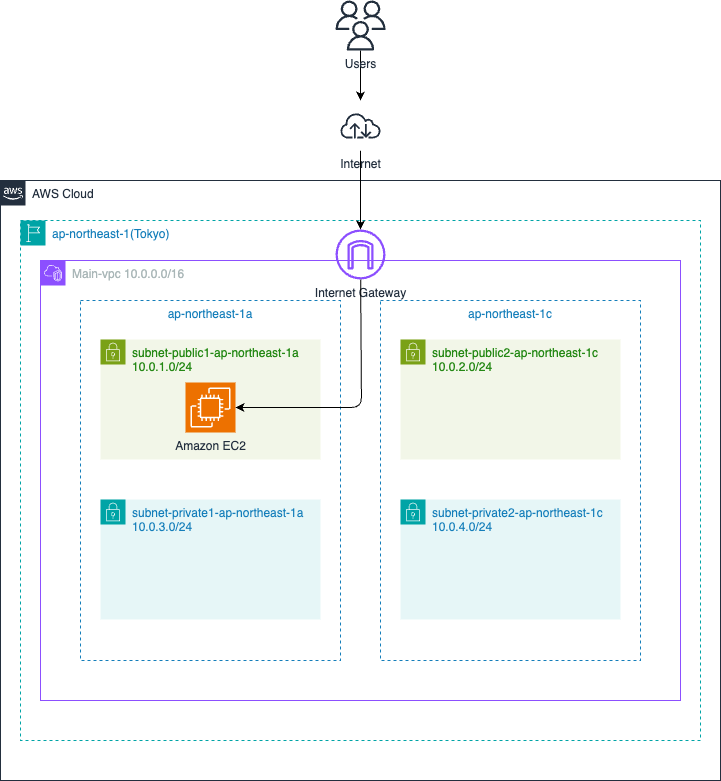

The diagram above was exported from draw.io. Its source (the exported page's mxGraphModel, read from the mxfile embedded in the PNG):
<mxGraphModel dx="1289" dy="908" grid="1" gridSize="10" guides="1" tooltips="1" connect="1" arrows="1" fold="1" page="1" pageScale="1" pageWidth="827" pageHeight="1169" background="#FFFFFF" math="0" shadow="0">
  <root>
    <mxCell id="0" />
    <mxCell id="1" parent="0" />
    <mxCell id="fOEvviLvVWvWSow8_xro-1" value="AWS Cloud" style="points=[[0,0],[0.25,0],[0.5,0],[0.75,0],[1,0],[1,0.25],[1,0.5],[1,0.75],[1,1],[0.75,1],[0.5,1],[0.25,1],[0,1],[0,0.75],[0,0.5],[0,0.25]];outlineConnect=0;gradientColor=none;html=1;whiteSpace=wrap;fontSize=12;fontStyle=0;container=1;pointerEvents=0;collapsible=0;recursiveResize=0;shape=mxgraph.aws4.group;grIcon=mxgraph.aws4.group_aws_cloud_alt;strokeColor=#232F3E;fillColor=none;verticalAlign=top;align=left;spacingLeft=30;fontColor=#232F3E;dashed=0;" parent="1" vertex="1">
      <mxGeometry x="59" y="361" width="720" height="600" as="geometry" />
    </mxCell>
    <mxCell id="fOEvviLvVWvWSow8_xro-4" value="ap-northeast-1(Tokyo)" style="points=[[0,0],[0.25,0],[0.5,0],[0.75,0],[1,0],[1,0.25],[1,0.5],[1,0.75],[1,1],[0.75,1],[0.5,1],[0.25,1],[0,1],[0,0.75],[0,0.5],[0,0.25]];outlineConnect=0;gradientColor=none;html=1;whiteSpace=wrap;fontSize=12;fontStyle=0;container=1;pointerEvents=0;collapsible=0;recursiveResize=0;shape=mxgraph.aws4.group;grIcon=mxgraph.aws4.group_region;strokeColor=#00A4A6;fillColor=none;verticalAlign=top;align=left;spacingLeft=30;fontColor=#147EBA;dashed=1;" parent="fOEvviLvVWvWSow8_xro-1" vertex="1">
      <mxGeometry x="20" y="40" width="680" height="520" as="geometry" />
    </mxCell>
    <mxCell id="fOEvviLvVWvWSow8_xro-5" value="Main-vpc 10.0.0.0/16" style="points=[[0,0],[0.25,0],[0.5,0],[0.75,0],[1,0],[1,0.25],[1,0.5],[1,0.75],[1,1],[0.75,1],[0.5,1],[0.25,1],[0,1],[0,0.75],[0,0.5],[0,0.25]];outlineConnect=0;gradientColor=none;html=1;whiteSpace=wrap;fontSize=12;fontStyle=0;container=1;pointerEvents=0;collapsible=0;recursiveResize=0;shape=mxgraph.aws4.group;grIcon=mxgraph.aws4.group_vpc2;strokeColor=#8C4FFF;fillColor=none;verticalAlign=top;align=left;spacingLeft=30;fontColor=#AAB7B8;dashed=0;" parent="fOEvviLvVWvWSow8_xro-4" vertex="1">
      <mxGeometry x="20" y="40" width="640" height="440" as="geometry" />
    </mxCell>
    <mxCell id="fOEvviLvVWvWSow8_xro-8" value="ap-northeast-1a" style="fillColor=none;strokeColor=#147EBA;dashed=1;verticalAlign=top;fontStyle=0;fontColor=#147EBA;whiteSpace=wrap;html=1;" parent="fOEvviLvVWvWSow8_xro-5" vertex="1">
      <mxGeometry x="40" y="40" width="260" height="360" as="geometry" />
    </mxCell>
    <mxCell id="fOEvviLvVWvWSow8_xro-9" value="subnet-public1-ap-northeast-1a 10.0.1.0/24" style="points=[[0,0],[0.25,0],[0.5,0],[0.75,0],[1,0],[1,0.25],[1,0.5],[1,0.75],[1,1],[0.75,1],[0.5,1],[0.25,1],[0,1],[0,0.75],[0,0.5],[0,0.25]];outlineConnect=0;gradientColor=none;html=1;whiteSpace=wrap;fontSize=12;fontStyle=0;container=1;pointerEvents=0;collapsible=0;recursiveResize=0;shape=mxgraph.aws4.group;grIcon=mxgraph.aws4.group_security_group;grStroke=0;strokeColor=#7AA116;fillColor=#F2F6E8;verticalAlign=top;align=left;spacingLeft=30;fontColor=#248814;dashed=0;" parent="fOEvviLvVWvWSow8_xro-5" vertex="1">
      <mxGeometry x="60" y="79" width="220" height="120" as="geometry" />
    </mxCell>
    <mxCell id="iMe-15nR2G2ZmfNN1JmE-7" value="Amazon EC2" style="sketch=0;points=[[0,0,0],[0.25,0,0],[0.5,0,0],[0.75,0,0],[1,0,0],[0,1,0],[0.25,1,0],[0.5,1,0],[0.75,1,0],[1,1,0],[0,0.25,0],[0,0.5,0],[0,0.75,0],[1,0.25,0],[1,0.5,0],[1,0.75,0]];outlineConnect=0;fontColor=#232F3E;fillColor=#ED7100;strokeColor=#ffffff;dashed=0;verticalLabelPosition=bottom;verticalAlign=top;align=center;html=1;fontSize=12;fontStyle=0;aspect=fixed;shape=mxgraph.aws4.resourceIcon;resIcon=mxgraph.aws4.ec2;" parent="fOEvviLvVWvWSow8_xro-9" vertex="1">
      <mxGeometry x="85" y="43" width="50" height="50" as="geometry" />
    </mxCell>
    <mxCell id="fOEvviLvVWvWSow8_xro-17" value="subnet-private1-ap-northeast-1a 10.0.3.0/24" style="points=[[0,0],[0.25,0],[0.5,0],[0.75,0],[1,0],[1,0.25],[1,0.5],[1,0.75],[1,1],[0.75,1],[0.5,1],[0.25,1],[0,1],[0,0.75],[0,0.5],[0,0.25]];outlineConnect=0;gradientColor=none;html=1;whiteSpace=wrap;fontSize=12;fontStyle=0;container=1;pointerEvents=0;collapsible=0;recursiveResize=0;shape=mxgraph.aws4.group;grIcon=mxgraph.aws4.group_security_group;grStroke=0;strokeColor=#00A4A6;fillColor=#E6F6F7;verticalAlign=top;align=left;spacingLeft=30;fontColor=#147EBA;dashed=0;" parent="fOEvviLvVWvWSow8_xro-5" vertex="1">
      <mxGeometry x="60" y="239" width="220" height="120" as="geometry" />
    </mxCell>
    <mxCell id="fOEvviLvVWvWSow8_xro-6" value="ap-northeast-1c" style="fillColor=none;strokeColor=#147EBA;dashed=1;verticalAlign=top;fontStyle=0;fontColor=#147EBA;whiteSpace=wrap;html=1;" parent="fOEvviLvVWvWSow8_xro-5" vertex="1">
      <mxGeometry x="340" y="40" width="260" height="360" as="geometry" />
    </mxCell>
    <mxCell id="fOEvviLvVWvWSow8_xro-26" value="&lt;span style=&quot;color: rgb(20, 126, 186);&quot;&gt;subnet-private2-ap-northeast-1c 10.0.4.0/24&lt;/span&gt;" style="points=[[0,0],[0.25,0],[0.5,0],[0.75,0],[1,0],[1,0.25],[1,0.5],[1,0.75],[1,1],[0.75,1],[0.5,1],[0.25,1],[0,1],[0,0.75],[0,0.5],[0,0.25]];outlineConnect=0;gradientColor=none;html=1;whiteSpace=wrap;fontSize=12;fontStyle=0;container=1;pointerEvents=0;collapsible=0;recursiveResize=0;shape=mxgraph.aws4.group;grIcon=mxgraph.aws4.group_security_group;grStroke=0;strokeColor=#00A4A6;fillColor=#E6F6F7;verticalAlign=top;align=left;spacingLeft=30;fontColor=#147EBA;dashed=0;" parent="fOEvviLvVWvWSow8_xro-5" vertex="1">
      <mxGeometry x="360" y="239" width="220" height="120" as="geometry" />
    </mxCell>
    <mxCell id="fOEvviLvVWvWSow8_xro-16" value="&lt;span style=&quot;color: rgb(36, 136, 20);&quot;&gt;subnet-public2-ap-northeast-1c 10.0.2.0/24&lt;/span&gt;" style="points=[[0,0],[0.25,0],[0.5,0],[0.75,0],[1,0],[1,0.25],[1,0.5],[1,0.75],[1,1],[0.75,1],[0.5,1],[0.25,1],[0,1],[0,0.75],[0,0.5],[0,0.25]];outlineConnect=0;gradientColor=none;html=1;whiteSpace=wrap;fontSize=12;fontStyle=0;container=1;pointerEvents=0;collapsible=0;recursiveResize=0;shape=mxgraph.aws4.group;grIcon=mxgraph.aws4.group_security_group;grStroke=0;strokeColor=#7AA116;fillColor=#F2F6E8;verticalAlign=top;align=left;spacingLeft=30;fontColor=#248814;dashed=0;" parent="fOEvviLvVWvWSow8_xro-5" vertex="1">
      <mxGeometry x="360" y="79" width="220" height="120" as="geometry" />
    </mxCell>
    <mxCell id="iMe-15nR2G2ZmfNN1JmE-10" value="Internet Gateway" style="sketch=0;outlineConnect=0;fontColor=#232F3E;gradientColor=none;fillColor=#8C4FFF;strokeColor=none;dashed=0;verticalLabelPosition=bottom;verticalAlign=top;align=center;html=1;fontSize=12;fontStyle=0;aspect=fixed;pointerEvents=1;shape=mxgraph.aws4.internet_gateway;" parent="fOEvviLvVWvWSow8_xro-5" vertex="1">
      <mxGeometry x="295" y="-31" width="50" height="50" as="geometry" />
    </mxCell>
    <mxCell id="4" style="edgeStyle=none;html=1;entryX=1;entryY=0.5;entryDx=0;entryDy=0;entryPerimeter=0;" edge="1" parent="fOEvviLvVWvWSow8_xro-5" source="iMe-15nR2G2ZmfNN1JmE-10" target="iMe-15nR2G2ZmfNN1JmE-7">
      <mxGeometry relative="1" as="geometry">
        <Array as="points">
          <mxPoint x="321" y="147" />
        </Array>
      </mxGeometry>
    </mxCell>
    <mxCell id="NsWvFkqhI_Q1HSzJDOLT-11" style="edgeStyle=none;html=1;" parent="1" source="iMe-15nR2G2ZmfNN1JmE-11" target="iMe-15nR2G2ZmfNN1JmE-10" edge="1">
      <mxGeometry relative="1" as="geometry">
        <mxPoint x="439" y="266" as="targetPoint" />
        <Array as="points" />
      </mxGeometry>
    </mxCell>
    <mxCell id="iMe-15nR2G2ZmfNN1JmE-11" value="Internet" style="sketch=0;outlineConnect=0;fontColor=#232F3E;gradientColor=none;strokeColor=#232F3E;fillColor=#ffffff;dashed=0;verticalLabelPosition=bottom;verticalAlign=top;align=center;html=1;fontSize=12;fontStyle=0;aspect=fixed;shape=mxgraph.aws4.resourceIcon;resIcon=mxgraph.aws4.internet;" parent="1" vertex="1">
      <mxGeometry x="394" y="281" width="50" height="50" as="geometry" />
    </mxCell>
    <mxCell id="NsWvFkqhI_Q1HSzJDOLT-14" style="edgeStyle=none;html=1;" parent="1" source="NsWvFkqhI_Q1HSzJDOLT-13" target="iMe-15nR2G2ZmfNN1JmE-11" edge="1">
      <mxGeometry relative="1" as="geometry" />
    </mxCell>
    <mxCell id="NsWvFkqhI_Q1HSzJDOLT-13" value="Users" style="sketch=0;outlineConnect=0;fontColor=#232F3E;gradientColor=none;fillColor=#232F3D;strokeColor=none;dashed=0;verticalLabelPosition=bottom;verticalAlign=top;align=center;html=1;fontSize=12;fontStyle=0;aspect=fixed;pointerEvents=1;shape=mxgraph.aws4.users;" parent="1" vertex="1">
      <mxGeometry x="394" y="181" width="50" height="50" as="geometry" />
    </mxCell>
  </root>
</mxGraphModel>